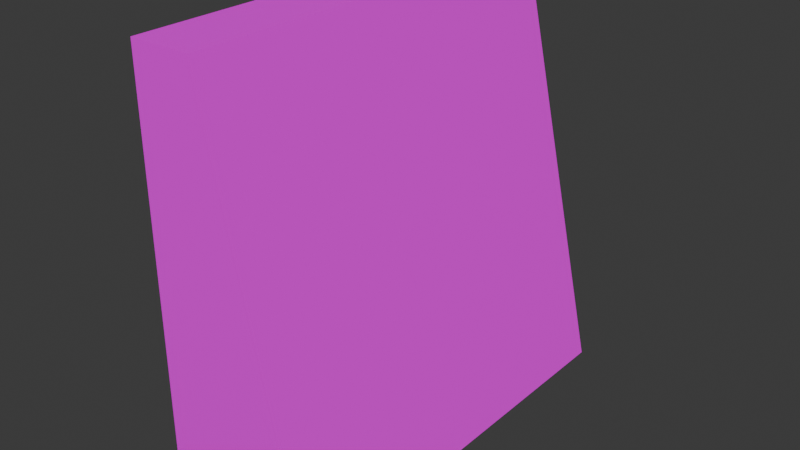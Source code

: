 # Source: mWallRampConcrete02.blend  (saved by Blender 4.2.66; exported with 4.5.12 LTS)
import bpy
from mathutils import Matrix  # noqa: F401  (used for matrix-valued properties, if any)

bpy.ops.wm.read_factory_settings(use_empty=True)
scene = bpy.context.scene
scene.name = 'Scene'

# ---- collections
col_wallconcrete02 = bpy.data.collections.new('WallConcrete02'); scene.collection.children.link(col_wallconcrete02)

# ---- images (referenced by path relative to the original .blend; pixels are not part of the script)
import os
ASSET_DIR = os.environ.get("B2B_ASSET_DIR", "")  # directory of the original .blend (textures are referenced by path, not embedded)
HERE = os.path.dirname(os.path.abspath(__file__))  # packed textures are extracted next to this script under _unpacked/

def load_image(name, relpath, width, height, colorspace="sRGB"):
    """Load a texture the original file referenced (path relative to the .blend, or extracted next to this script)."""
    p = next((c for c in (os.path.join(HERE, relpath), os.path.join(ASSET_DIR, relpath)) if relpath and os.path.exists(c)), "")
    if p:
        img = bpy.data.images.load(p, check_existing=True)
        img.name = name
    else:  # same state as the original file: an image datablock whose file is absent (Cycles renders it pink)
        img = bpy.data.images.new(name, width, height)
        img.source = "FILE"
        img.filepath = "//" + (relpath or name)
    img.colorspace_settings.name = colorspace
    return img
img_concreteplain02_a_png = load_image('ConcretePlain02_a.png', 'ConcretePlain02_a.png', 1024, 1024, 'sRGB')

# ---- materials (node trees are filled in below, after node groups)
mat_concrete02a = bpy.data.materials.new('Concrete02a')
mat_concrete02a.use_transparent_shadow = False

# ---- material node trees
mat_concrete02a.use_nodes = True; mat_concrete02a.node_tree.nodes.clear()
_N = mat_concrete02a.node_tree.nodes; _L = mat_concrete02a.node_tree.links
n0 = _N.new('ShaderNodeBsdfPrincipled'); n0.name = 'Principled BSDF'; n0.location = (10, 300)
n0.inputs[3].default_value = 1.45
n0.inputs[13].default_value = 0.05
n1 = _N.new('ShaderNodeOutputMaterial'); n1.name = 'Material Output'; n1.location = (300, 300)
n2 = _N.new('ShaderNodeTexImage'); n2.name = 'Image Texture'; n2.location = (-280, 280)
n2.image = img_concreteplain02_a_png
n2.interpolation = 'Closest'
_L.new(n0.outputs[0], n1.inputs[0])
_L.new(n2.outputs[0], n0.inputs[0])
n1.is_active_output = True

# ---- world
world_world = bpy.data.worlds.new('World'); scene.world = world_world
world_world.use_nodes = True; world_world.node_tree.nodes.clear()
_N = world_world.node_tree.nodes; _L = world_world.node_tree.links
n0 = _N.new('ShaderNodeOutputWorld'); n0.name = 'World Output'; n0.location = (300, 300)
n1 = _N.new('ShaderNodeBackground'); n1.name = 'Background'; n1.location = (10, 300)
n1.inputs[0].default_value = (0.05088, 0.05088, 0.05088, 1.0)
_L.new(n1.outputs[0], n0.inputs[0])
n0.is_active_output = True
world_world.color = (0.05088, 0.05088, 0.05088)
world_world.use_sun_shadow = False
world_world.sun_shadow_jitter_overblur = 0.0

# ---- meshes
me_cube_033 = bpy.data.meshes.new('Cube.033')
me_cube_033.from_pydata([(0.05, 0.0, 2.0), (0.5, 0.0, 0.0), (0.05, -2.0, 2.0), (0.5, -2.0, 0.0), (-0.25, 0.0, 2.0), (-0.25, 0.0, 0.0), (-0.25, -2.0, 2.0), (-0.25, -2.0, 0.0)], [], [(0, 4, 6, 2), (3, 2, 6, 7), (7, 6, 4, 5), (5, 1, 3, 7), (1, 0, 2, 3), (5, 4, 0, 1)])
_uv = me_cube_033.uv_layers.new(name='UVMap')
_uv.uv.foreach_set('vector', [1.0, 0.4531, 1.0, 0.5625, 0.0, 0.5625, 0.0, 0.4531, 0.3281, 1.0, 0.03125, 0.0, 0.4453, 0.0, 0.4453, 1.0, 1.0, 0.0, 1.0, 1.0, 0.0, 1.0, 0.0, 0.0, 1.0, 0.5625, 1.0, 0.4531, 0.0, 0.4531, 0.0, 0.5625, 0.0, 1.0, 0.0, 0.0, 1.0, 0.0, 1.0, 1.0, 0.4453, 0.0, 0.4453, 1.0, 0.3281, 1.0, 0.03125, 0.0])
me_cube_033.materials.append(mat_concrete02a)
me_cube_033.use_mirror_vertex_groups = False
me_cube_033.update()

# ---- objects
ob_wallrampconcrete02 = bpy.data.objects.new('WallRampConcrete02', me_cube_033)

# ---- transforms, parenting, visibility, modifiers, constraints
ob_wallrampconcrete02.location = (0.0, 0.0, 0.0)
ob_wallrampconcrete02.scale = (2.0, 2.0, 2.0)
ob_wallrampconcrete02.lock_rotations_4d = False
ob_wallrampconcrete02.empty_display_type = 'ARROWS'
ob_wallrampconcrete02.lineart.crease_threshold = 0.0

# ---- collection membership
col_wallconcrete02.objects.link(ob_wallrampconcrete02)

# ---- scene / render settings (as saved in the file)
scene.frame_start = 1; scene.frame_end = 250; scene.frame_set(1)
scene.render.engine = 'BLENDER_EEVEE_NEXT'
scene.cycles.sampling_pattern = 'TABULATED_SOBOL'
scene.eevee.ray_tracing_options.trace_max_roughness = 0.0
bpy.context.view_layer.update()

# ---- added for rendering (the .blend has no active camera and no usable light): camera, sun
cam_auto = bpy.data.cameras.new('AutoCamera')
cam_auto.lens = 50.0
cam_auto.sensor_width = 36.0
cam_auto.clip_end = 1000.0
ob_auto_camera = bpy.data.objects.new('AutoCamera', cam_auto)
scene.collection.objects.link(ob_auto_camera)
ob_auto_camera.location = (5.66474, -8.49769, 6.33179)
ob_auto_camera.rotation_euler = (1.09748, -7.21219e-08, 0.694738)
scene.camera = ob_auto_camera
light_auto_sun = bpy.data.lights.new('AutoSun', 'SUN')
light_auto_sun.energy = 3.0
light_auto_sun.angle = 0.0523599
ob_auto_sun = bpy.data.objects.new('AutoSun', light_auto_sun)
scene.collection.objects.link(ob_auto_sun)
ob_auto_sun.rotation_euler = (0.872665, 0.174533, 0.523599)
bpy.context.view_layer.update()
